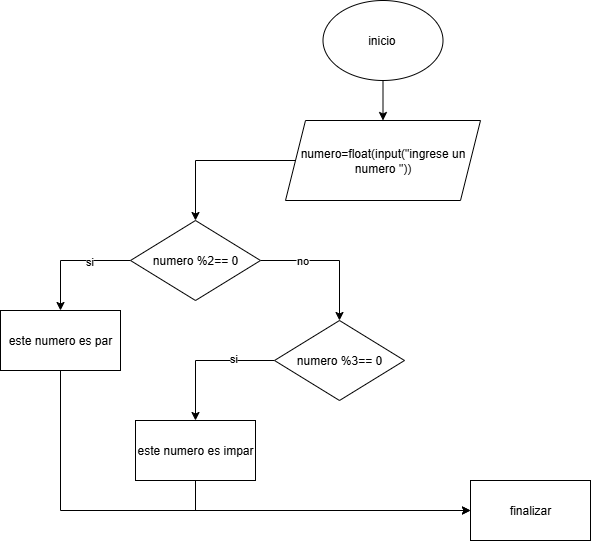

The diagram above was exported from draw.io. Its source (the exported page's mxGraphModel, read from the mxfile embedded in the PNG):
<mxGraphModel dx="1069" dy="593" grid="1" gridSize="10" guides="1" tooltips="1" connect="1" arrows="1" fold="1" page="1" pageScale="1" pageWidth="827" pageHeight="1169" background="light-dark(#FFFFFF,#FFFFFF)" math="0" shadow="0">
  <root>
    <mxCell id="0" />
    <mxCell id="1" parent="0" />
    <mxCell id="WPpW5rJyAk7Hu2kis2RE-21" value="" style="edgeStyle=orthogonalEdgeStyle;rounded=0;orthogonalLoop=1;jettySize=auto;html=1;entryX=0.5;entryY=0;entryDx=0;entryDy=0;" edge="1" parent="1" source="WPpW5rJyAk7Hu2kis2RE-19" target="WPpW5rJyAk7Hu2kis2RE-22">
      <mxGeometry relative="1" as="geometry">
        <mxPoint x="390" y="220" as="targetPoint" />
      </mxGeometry>
    </mxCell>
    <mxCell id="WPpW5rJyAk7Hu2kis2RE-19" value="inicio&amp;nbsp;" style="ellipse;whiteSpace=wrap;html=1;" vertex="1" parent="1">
      <mxGeometry x="332.5" y="60" width="120" height="80" as="geometry" />
    </mxCell>
    <mxCell id="WPpW5rJyAk7Hu2kis2RE-33" style="edgeStyle=orthogonalEdgeStyle;rounded=0;orthogonalLoop=1;jettySize=auto;html=1;exitX=0;exitY=0.5;exitDx=0;exitDy=0;entryX=0.5;entryY=0;entryDx=0;entryDy=0;" edge="1" parent="1" source="WPpW5rJyAk7Hu2kis2RE-22" target="WPpW5rJyAk7Hu2kis2RE-23">
      <mxGeometry relative="1" as="geometry" />
    </mxCell>
    <mxCell id="WPpW5rJyAk7Hu2kis2RE-22" value="numero=float(input(&quot;ingrese un numero &quot;))" style="shape=parallelogram;perimeter=parallelogramPerimeter;whiteSpace=wrap;html=1;fixedSize=1;" vertex="1" parent="1">
      <mxGeometry x="295" y="180" width="195" height="80" as="geometry" />
    </mxCell>
    <mxCell id="WPpW5rJyAk7Hu2kis2RE-25" value="" style="edgeStyle=orthogonalEdgeStyle;rounded=0;orthogonalLoop=1;jettySize=auto;html=1;" edge="1" parent="1" source="WPpW5rJyAk7Hu2kis2RE-23" target="WPpW5rJyAk7Hu2kis2RE-24">
      <mxGeometry relative="1" as="geometry" />
    </mxCell>
    <mxCell id="WPpW5rJyAk7Hu2kis2RE-31" value="si" style="edgeLabel;html=1;align=center;verticalAlign=middle;resizable=0;points=[];" vertex="1" connectable="0" parent="WPpW5rJyAk7Hu2kis2RE-25">
      <mxGeometry x="-0.3191" relative="1" as="geometry">
        <mxPoint as="offset" />
      </mxGeometry>
    </mxCell>
    <mxCell id="WPpW5rJyAk7Hu2kis2RE-27" value="" style="edgeStyle=orthogonalEdgeStyle;rounded=0;orthogonalLoop=1;jettySize=auto;html=1;" edge="1" parent="1" source="WPpW5rJyAk7Hu2kis2RE-23" target="WPpW5rJyAk7Hu2kis2RE-26">
      <mxGeometry relative="1" as="geometry" />
    </mxCell>
    <mxCell id="WPpW5rJyAk7Hu2kis2RE-30" value="no" style="edgeLabel;html=1;align=center;verticalAlign=middle;resizable=0;points=[];" vertex="1" connectable="0" parent="WPpW5rJyAk7Hu2kis2RE-27">
      <mxGeometry x="-0.3944" y="1" relative="1" as="geometry">
        <mxPoint as="offset" />
      </mxGeometry>
    </mxCell>
    <mxCell id="WPpW5rJyAk7Hu2kis2RE-23" value="numero %2== 0" style="rhombus;whiteSpace=wrap;html=1;" vertex="1" parent="1">
      <mxGeometry x="140" y="280" width="130" height="80" as="geometry" />
    </mxCell>
    <mxCell id="WPpW5rJyAk7Hu2kis2RE-36" style="edgeStyle=orthogonalEdgeStyle;rounded=0;orthogonalLoop=1;jettySize=auto;html=1;entryX=0;entryY=0.5;entryDx=0;entryDy=0;" edge="1" parent="1" source="WPpW5rJyAk7Hu2kis2RE-24" target="WPpW5rJyAk7Hu2kis2RE-34">
      <mxGeometry relative="1" as="geometry">
        <Array as="points">
          <mxPoint x="70" y="570" />
        </Array>
      </mxGeometry>
    </mxCell>
    <mxCell id="WPpW5rJyAk7Hu2kis2RE-24" value="este numero es par" style="whiteSpace=wrap;html=1;" vertex="1" parent="1">
      <mxGeometry x="10" y="370" width="120" height="60" as="geometry" />
    </mxCell>
    <mxCell id="WPpW5rJyAk7Hu2kis2RE-29" value="" style="edgeStyle=orthogonalEdgeStyle;rounded=0;orthogonalLoop=1;jettySize=auto;html=1;" edge="1" parent="1" source="WPpW5rJyAk7Hu2kis2RE-26" target="WPpW5rJyAk7Hu2kis2RE-28">
      <mxGeometry relative="1" as="geometry" />
    </mxCell>
    <mxCell id="WPpW5rJyAk7Hu2kis2RE-32" value="si" style="edgeLabel;html=1;align=center;verticalAlign=middle;resizable=0;points=[];" vertex="1" connectable="0" parent="WPpW5rJyAk7Hu2kis2RE-29">
      <mxGeometry x="-0.4051" y="-3" relative="1" as="geometry">
        <mxPoint as="offset" />
      </mxGeometry>
    </mxCell>
    <mxCell id="WPpW5rJyAk7Hu2kis2RE-26" value="numero %3== 0" style="rhombus;whiteSpace=wrap;html=1;" vertex="1" parent="1">
      <mxGeometry x="284" y="380" width="130" height="80" as="geometry" />
    </mxCell>
    <mxCell id="WPpW5rJyAk7Hu2kis2RE-35" style="edgeStyle=orthogonalEdgeStyle;rounded=0;orthogonalLoop=1;jettySize=auto;html=1;entryX=0;entryY=0.5;entryDx=0;entryDy=0;" edge="1" parent="1" source="WPpW5rJyAk7Hu2kis2RE-28" target="WPpW5rJyAk7Hu2kis2RE-34">
      <mxGeometry relative="1" as="geometry">
        <Array as="points">
          <mxPoint x="205" y="570" />
          <mxPoint x="470" y="570" />
        </Array>
      </mxGeometry>
    </mxCell>
    <mxCell id="WPpW5rJyAk7Hu2kis2RE-28" value="este numero es impar" style="whiteSpace=wrap;html=1;" vertex="1" parent="1">
      <mxGeometry x="145" y="480" width="120" height="60" as="geometry" />
    </mxCell>
    <mxCell id="WPpW5rJyAk7Hu2kis2RE-34" value="finalizar" style="rounded=0;whiteSpace=wrap;html=1;" vertex="1" parent="1">
      <mxGeometry x="480" y="540" width="120" height="60" as="geometry" />
    </mxCell>
  </root>
</mxGraphModel>